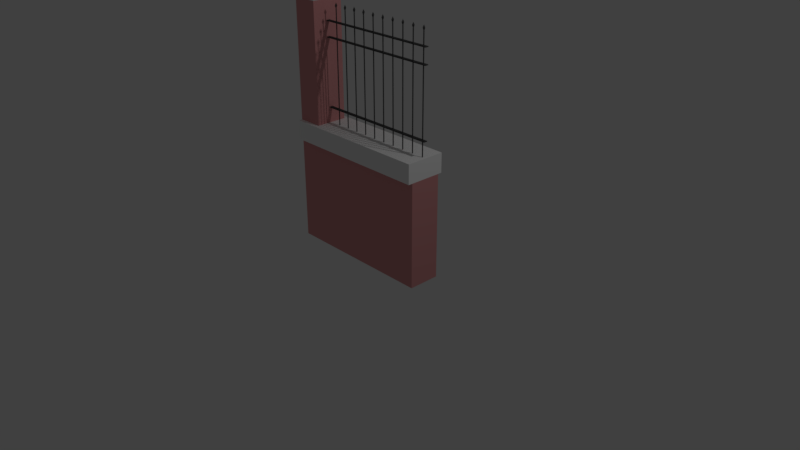 # Source: muro.blend  (saved by Blender 2.79.0; exported with 4.5.12 LTS)
import bpy
from mathutils import Matrix  # noqa: F401  (used for matrix-valued properties, if any)

bpy.ops.wm.read_factory_settings(use_empty=True)
scene = bpy.context.scene
scene.name = 'Scene'

# ---- collections
col_collection_1 = bpy.data.collections.new('Collection 1'); scene.collection.children.link(col_collection_1)

# ---- materials (node trees are filled in below, after node groups)
mat_material_cimento_rosa = bpy.data.materials.new('Material_cimento_rosa')
mat_material_cimento_rosa.alpha_threshold = 0.0
mat_material_cimento_rosa.use_transparent_shadow = False
mat_material_cimento_rosa.diffuse_color = (0.722, 0.3127, 0.3127, 1.0)
mat_material_cimento_rosa.roughness = 0.5
mat_material_cimento_branco = bpy.data.materials.new('Material_cimento_branco')
mat_material_cimento_branco.alpha_threshold = 0.0
mat_material_cimento_branco.use_transparent_shadow = False
mat_material_cimento_branco.diffuse_color = (0.9891, 0.9891, 0.9891, 1.0)
mat_material_cimento_branco.roughness = 0.5
mat_material_ferro = bpy.data.materials.new('Material_ferro')
mat_material_ferro.alpha_threshold = 0.0
mat_material_ferro.use_transparent_shadow = False
mat_material_ferro.diffuse_color = (0.06608, 0.06608, 0.06608, 1.0)
mat_material_ferro.roughness = 0.5

# ---- material node trees

# ---- world
world_world = bpy.data.worlds.new('World'); scene.world = world_world
world_world.color = (0.05088, 0.05088, 0.05088)
world_world.use_sun_shadow = False
world_world.sun_shadow_jitter_overblur = 0.0
world_world.cycles.sampling_method = 'MANUAL'

# ---- cameras
cam_camera = bpy.data.cameras.new('Camera')
cam_camera.clip_end = 100.0
cam_camera.lens = 35.0
cam_camera.sensor_width = 32.0
cam_camera.sensor_height = 18.0
cam_camera.ortho_scale = 7.314
cam_camera.dof.focus_distance = 0.0
cam_camera.dof.aperture_fstop = 128.0

# ---- lights
light_lamp = bpy.data.lights.new('Lamp', 'POINT')
light_lamp.transmission_factor = 0.0
light_lamp.cutoff_distance = 30.0
light_lamp.energy = 100.0
light_lamp.shadow_buffer_clip_start = 1.001
light_lamp.shadow_soft_size = 0.1
light_lamp.shadow_maximum_resolution = 0.006
light_lamp.use_absolute_resolution = True

# ---- meshes
me_muro = bpy.data.meshes.new('Muro')
me_muro.from_pydata([(-1.0, -1.0, 5.484e-06), (-1.0, -1.0, 1.808), (-1.0, 1.0, 5.484e-06), (-1.0, 1.0, 1.808), (1.0, -1.0, 5.484e-06), (1.0, -1.0, 1.808), (1.0, 1.0, 5.484e-06), (1.0, 1.0, 1.808), (-1.0, -1.267, 1.808), (-1.0, 1.247, 1.808), (1.0, 1.247, 1.808), (1.0, -1.267, 1.808), (-1.0, -1.267, 2.141), (-1.0, 1.247, 2.141), (1.0, 1.247, 2.141), (1.0, -1.267, 2.141), (-1.0, -1.017, 2.141), (-1.0, -1.017, 4.17), (-1.0, 0.9801, 2.141), (-1.0, 0.9801, 4.17), (-0.667, -1.017, 2.141), (-0.667, -1.017, 4.17), (-0.667, 0.9801, 2.141), (-0.667, 0.9801, 4.17), (-1.021, -1.143, 4.208), (-1.021, 1.106, 4.208), (-0.6461, 1.106, 4.208), (-0.6461, -1.143, 4.208), (-1.0, -1.017, 4.225), (-1.0, 0.98, 4.225), (-0.667, 0.98, 4.225), (-0.667, -1.017, 4.225), (-1.0, -1.017, 4.278), (-1.0, 0.98, 4.278), (-0.667, 0.98, 4.278), (-0.667, -1.017, 4.278), (-1.018, -1.124, 4.278), (-1.018, 1.087, 4.278), (-0.6492, 1.087, 4.278), (-0.6492, -1.124, 4.278), (-1.034, -1.219, 4.302), (-1.034, 1.182, 4.302), (-0.6334, 1.182, 4.302), (-0.6334, -1.219, 4.302), (-1.034, -1.219, 4.322), (-1.034, 1.182, 4.322), (-0.6334, 1.182, 4.322), (-0.6334, -1.219, 4.322), (-1.034, -1.219, 4.322), (-1.034, 1.182, 4.322), (-0.6334, 1.182, 4.322), (-0.6334, -1.219, 4.322), (-1.055, -1.349, 4.358), (-1.055, 1.311, 4.358), (-0.6118, 1.311, 4.358), (-0.6118, -1.349, 4.358), (-1.055, -1.349, 4.43), (-1.055, 1.311, 4.43), (-0.6118, 1.311, 4.43), (-0.6118, -1.349, 4.43), (-1.055, -1.349, 4.43), (-1.055, 1.311, 4.43), (-0.6118, 1.311, 4.43), (-0.6118, -1.349, 4.43), (-1.076, -1.476, 4.451), (-1.076, 1.439, 4.451), (-0.5905, 1.439, 4.451), (-0.5905, -1.476, 4.451), (-1.103, -1.633, 4.486), (-1.103, 1.596, 4.486), (-0.5643, 1.596, 4.486), (-0.5643, -1.633, 4.486), (-1.103, -1.633, 4.508), (-1.103, 1.596, 4.508), (-0.5643, 1.596, 4.508), (-0.5643, -1.633, 4.508), (-1.103, -1.633, 4.508), (-1.103, 1.596, 4.508), (-0.5643, 1.596, 4.508), (-0.5643, -1.633, 4.508), (-1.022, -1.15, 4.557), (-1.022, 1.112, 4.557), (-0.6449, 1.112, 4.557), (-0.6449, -1.15, 4.557), (-1.022, -1.15, 4.634), (-1.022, 1.112, 4.634), (-0.6452, 1.112, 4.634), (-0.6452, -1.15, 4.634), (-0.6672, -0.1322, 3.826), (-0.6672, -0.1322, 3.84), (-0.6672, 0.09724, 3.826), (-0.6672, 0.09724, 3.84), (0.999, -0.1322, 3.826), (0.999, -0.1322, 3.84), (0.999, 0.09724, 3.826), (0.999, 0.09724, 3.84), (-0.6672, -0.1322, 3.562), (-0.6672, -0.1322, 3.576), (-0.6672, 0.09724, 3.562), (-0.6672, 0.09724, 3.576), (0.999, -0.1322, 3.562), (0.999, -0.1322, 3.576), (0.999, 0.09724, 3.562), (0.999, 0.09724, 3.576), (-0.6672, -0.1322, 2.399), (-0.6672, -0.1322, 2.413), (-0.6672, 0.09724, 2.399), (-0.6672, 0.09724, 2.413), (0.999, -0.1322, 2.399), (0.999, -0.1322, 2.413), (0.999, 0.09724, 2.399), (0.999, 0.09724, 2.413), (-0.5066, 0.01759, 2.141), (-0.5066, 0.01759, 4.052), (-0.5005, 0.000552, 2.141), (-0.5005, 0.000552, 4.052), (-0.5005, -0.03353, 2.141), (-0.5005, -0.03353, 4.052), (-0.5066, -0.05057, 2.141), (-0.5066, -0.05057, 4.052), (-0.5127, -0.03353, 2.141), (-0.5127, -0.03353, 4.052), (-0.5127, 0.000552, 2.141), (-0.5127, 0.000552, 4.052), (-0.5066, -0.04606, 4.052), (-0.5064, -0.1101, 4.095), (-0.5127, -0.01655, 4.052), (-0.5255, -0.0183, 4.095), (-0.5005, -0.01655, 4.052), (-0.4873, -0.0183, 4.095), (-0.5066, 0.01297, 4.052), (-0.5064, 0.07353, 4.095), (-0.5069, -0.01606, 4.14), (0.7887, 0.01759, 2.141), (0.7887, 0.01759, 4.052), (0.7948, 0.000552, 2.141), (0.7948, 0.000552, 4.052), (0.7948, -0.03353, 2.141), (0.7948, -0.03353, 4.052), (0.7887, -0.05057, 2.141), (0.7887, -0.05057, 4.052), (0.7825, -0.03353, 2.141), (0.7825, -0.03353, 4.052), (0.7825, 0.000552, 2.141), (0.7825, 0.000552, 4.052), (0.7887, -0.04606, 4.052), (0.7889, -0.1101, 4.095), (0.7825, -0.01655, 4.052), (0.7698, -0.0183, 4.095), (0.7948, -0.01655, 4.052), (0.808, -0.0183, 4.095), (0.7887, 0.01297, 4.052), (0.7889, 0.07353, 4.095), (0.7884, -0.01606, 4.14), (0.9506, 0.01759, 2.141), (0.9506, 0.01759, 4.052), (0.9567, 0.000552, 2.141), (0.9567, 0.000552, 4.052), (0.9567, -0.03353, 2.141), (0.9567, -0.03353, 4.052), (0.9506, -0.05057, 2.141), (0.9506, -0.05057, 4.052), (0.9445, -0.03353, 2.141), (0.9445, -0.03353, 4.052), (0.9445, 0.000552, 2.141), (0.9445, 0.000552, 4.052), (0.9506, -0.04606, 4.052), (0.9508, -0.1101, 4.095), (0.9444, -0.01655, 4.052), (0.9317, -0.0183, 4.095), (0.9567, -0.01655, 4.052), (0.9699, -0.0183, 4.095), (0.9506, 0.01297, 4.052), (0.9508, 0.07353, 4.095), (0.9503, -0.01606, 4.14), (0.141, 0.01759, 2.141), (0.141, 0.01759, 4.052), (0.1472, 0.000552, 2.141), (0.1472, 0.000552, 4.052), (0.1472, -0.03353, 2.141), (0.1472, -0.03353, 4.052), (0.141, -0.05057, 2.141), (0.141, -0.05057, 4.052), (0.1349, -0.03353, 2.141), (0.1349, -0.03353, 4.052), (0.1349, 0.000552, 2.141), (0.1349, 0.000552, 4.052), (0.141, -0.04606, 4.052), (0.1412, -0.1101, 4.095), (0.1349, -0.01655, 4.052), (0.1222, -0.0183, 4.095), (0.1472, -0.01655, 4.052), (0.1603, -0.0183, 4.095), (0.141, 0.01297, 4.052), (0.1412, 0.07353, 4.095), (0.1408, -0.01602, 4.14), (0.303, 0.01759, 2.141), (0.303, 0.01759, 4.052), (0.3091, 0.000552, 2.141), (0.3091, 0.000552, 4.052), (0.3091, -0.03353, 2.141), (0.3091, -0.03353, 4.052), (0.303, -0.05057, 2.141), (0.303, -0.05057, 4.052), (0.2968, -0.03353, 2.141), (0.2968, -0.03353, 4.052), (0.2968, 0.000552, 2.141), (0.2968, 0.000552, 4.052), (0.3029, -0.04606, 4.052), (0.3032, -0.1101, 4.095), (0.2968, -0.01655, 4.052), (0.2841, -0.0183, 4.095), (0.3091, -0.01655, 4.052), (0.3222, -0.0183, 4.095), (0.3029, 0.01297, 4.052), (0.3032, 0.07353, 4.095), (0.3027, -0.01606, 4.14), (0.6268, 0.01759, 2.146), (0.6268, 0.01759, 4.056), (0.6329, 0.000552, 2.146), (0.6329, 0.000552, 4.056), (0.6329, -0.03353, 2.146), (0.6329, -0.03353, 4.056), (0.6268, -0.05057, 2.146), (0.6268, -0.05057, 4.056), (0.6206, -0.03353, 2.146), (0.6206, -0.03353, 4.056), (0.6206, 0.000552, 2.146), (0.6206, 0.000552, 4.056), (0.6268, -0.04606, 4.056), (0.627, -0.1101, 4.099), (0.6206, -0.01655, 4.056), (0.6079, -0.0183, 4.099), (0.6329, -0.01655, 4.056), (0.6461, -0.0183, 4.099), (0.6268, 0.01297, 4.056), (0.627, 0.07353, 4.099), (0.6265, -0.01606, 4.144), (0.4649, 0.01759, 2.146), (0.4649, 0.01759, 4.056), (0.471, 0.000552, 2.146), (0.471, 0.000552, 4.056), (0.471, -0.03353, 2.146), (0.471, -0.03353, 4.056), (0.4649, -0.05057, 2.146), (0.4649, -0.05057, 4.056), (0.4587, -0.03353, 2.146), (0.4587, -0.03353, 4.056), (0.4587, 0.000552, 2.146), (0.4587, 0.000552, 4.056), (0.4649, -0.04606, 4.056), (0.4651, -0.1101, 4.099), (0.4587, -0.01655, 4.056), (0.446, -0.0183, 4.099), (0.471, -0.01655, 4.056), (0.4842, -0.0183, 4.099), (0.4649, 0.01297, 4.056), (0.4651, 0.07353, 4.099), (0.4646, -0.01606, 4.144), (-0.1828, 0.01759, 2.146), (-0.1828, 0.01759, 4.056), (-0.1766, 0.000552, 2.146), (-0.1766, 0.000552, 4.056), (-0.1766, -0.03353, 2.146), (-0.1766, -0.03353, 4.056), (-0.1828, -0.05057, 2.146), (-0.1828, -0.05057, 4.056), (-0.1889, -0.03353, 2.146), (-0.1889, -0.03353, 4.056), (-0.1889, 0.000552, 2.146), (-0.1889, 0.000552, 4.056), (-0.1828, -0.04606, 4.056), (-0.1826, -0.1101, 4.099), (-0.1889, -0.01655, 4.056), (-0.2017, -0.0183, 4.099), (-0.1766, -0.01655, 4.056), (-0.1635, -0.0183, 4.099), (-0.1828, 0.01297, 4.056), (-0.1826, 0.07353, 4.099), (-0.183, -0.01606, 4.144), (-0.02086, 0.0125, 2.146), (-0.02086, 0.01759, 4.056), (-0.01473, -0.002748, 2.146), (-0.01473, 0.000552, 4.056), (-0.01473, -0.03325, 2.146), (-0.01473, -0.03353, 4.056), (-0.02086, -0.0485, 2.146), (-0.02086, -0.05057, 4.056), (-0.027, -0.03325, 2.146), (-0.027, -0.03353, 4.056), (-0.027, -0.002748, 2.146), (-0.027, 0.000552, 4.056), (-0.02087, -0.04606, 4.056), (-0.02067, -0.1101, 4.099), (-0.02701, -0.01655, 4.056), (-0.03976, -0.0183, 4.099), (-0.01474, -0.01655, 4.056), (-0.001573, -0.0183, 4.099), (-0.02087, 0.01297, 4.056), (-0.02067, 0.07353, 4.099), (-0.02113, -0.01606, 4.144), (-0.3447, 0.01759, 2.141), (-0.3447, 0.01759, 4.052), (-0.3385, 0.000552, 2.141), (-0.3385, 0.000552, 4.052), (-0.3385, -0.03353, 2.141), (-0.3385, -0.03353, 4.052), (-0.3447, -0.05057, 2.141), (-0.3447, -0.05057, 4.052), (-0.3508, -0.03353, 2.141), (-0.3508, -0.03353, 4.052), (-0.3508, 0.000552, 2.141), (-0.3508, 0.000552, 4.052), (-0.3447, -0.04606, 4.052), (-0.3445, -0.1101, 4.095), (-0.3508, -0.01655, 4.052), (-0.3636, -0.0183, 4.095), (-0.3386, -0.01655, 4.052), (-0.3254, -0.0183, 4.095), (-0.3447, 0.01297, 4.052), (-0.3445, 0.07353, 4.095), (-0.3449, -0.01606, 4.14), (-1.0, -1.267, 1.808), (-1.0, 1.247, 1.808), (1.0, 1.247, 1.808), (1.0, -1.267, 1.808), (-1.0, -1.267, 2.141), (-1.0, 1.247, 2.141), (1.0, 1.247, 2.141), (1.0, -1.267, 2.141)], [], [(1, 2, 0), (3, 6, 2), (7, 4, 6), (5, 0, 4), (6, 0, 2), (5, 10, 11), (1, 9, 3), (17, 18, 16), (19, 22, 18), (23, 20, 22), (21, 16, 20), (30, 35, 31), (34, 39, 35), (28, 33, 29), (31, 32, 28), (29, 34, 30), (32, 37, 33), (35, 36, 32), (33, 38, 34), (44, 49, 45), (47, 48, 44), (45, 50, 46), (46, 51, 47), (59, 60, 56), (57, 62, 58), (58, 63, 59), (56, 61, 57), (74, 79, 75), (72, 77, 73), (75, 76, 72), (73, 78, 74), (80, 87, 84), (86, 84, 87), (81, 86, 82), (82, 87, 83), (80, 85, 81), (89, 90, 88), (97, 98, 96), (105, 106, 104), (120, 122, 114), (141, 143, 135), (162, 164, 156), (183, 185, 177), (204, 206, 198), (225, 227, 219), (246, 248, 240), (267, 269, 261), (288, 290, 282), (309, 311, 303), (1, 3, 2), (3, 7, 6), (7, 5, 4), (5, 1, 0), (6, 4, 0), (5, 7, 10), (1, 8, 9), (17, 19, 18), (19, 23, 22), (23, 21, 20), (21, 17, 16), (30, 34, 35), (34, 38, 39), (28, 32, 33), (31, 35, 32), (29, 33, 34), (32, 36, 37), (35, 39, 36), (33, 37, 38), (44, 48, 49), (47, 51, 48), (45, 49, 50), (46, 50, 51), (59, 63, 60), (57, 61, 62), (58, 62, 63), (56, 60, 61), (74, 78, 79), (72, 76, 77), (75, 79, 76), (73, 77, 78), (80, 83, 87), (86, 85, 84), (81, 85, 86), (82, 86, 87), (80, 84, 85), (89, 91, 90), (97, 99, 98), (105, 107, 106), (122, 112, 114), (114, 116, 120), (116, 118, 120), (143, 133, 135), (135, 137, 141), (137, 139, 141), (164, 154, 156), (156, 158, 162), (158, 160, 162), (185, 175, 177), (177, 179, 183), (179, 181, 183), (206, 196, 198), (198, 200, 204), (200, 202, 204), (227, 217, 219), (219, 221, 225), (221, 223, 225), (248, 238, 240), (240, 242, 246), (242, 244, 246), (269, 259, 261), (261, 263, 267), (263, 265, 267), (290, 280, 282), (282, 284, 288), (284, 286, 288), (311, 301, 303), (303, 305, 309), (305, 307, 309), (8, 13, 9), (1, 11, 8), (3, 10, 7), (13, 15, 14), (10, 15, 11), (23, 27, 21), (24, 31, 28), (17, 25, 19), (21, 24, 17), (19, 26, 23), (26, 29, 30), (26, 31, 27), (24, 29, 25), (39, 40, 36), (42, 47, 43), (37, 42, 38), (38, 43, 39), (36, 41, 37), (40, 45, 41), (43, 44, 40), (41, 46, 42), (51, 52, 48), (54, 59, 55), (49, 54, 50), (50, 55, 51), (48, 53, 49), (52, 57, 53), (55, 56, 52), (53, 58, 54), (61, 66, 62), (66, 71, 67), (62, 67, 63), (60, 65, 61), (63, 64, 60), (71, 72, 68), (64, 69, 65), (67, 68, 64), (65, 70, 66), (69, 74, 70), (70, 75, 71), (68, 73, 69), (78, 83, 79), (76, 81, 77), (76, 83, 80), (78, 81, 82), (325, 326, 322), (323, 328, 324), (8, 12, 13), (1, 5, 11), (3, 9, 10), (13, 12, 15), (10, 14, 15), (23, 26, 27), (24, 27, 31), (17, 24, 25), (21, 27, 24), (19, 25, 26), (26, 25, 29), (26, 30, 31), (24, 28, 29), (39, 43, 40), (42, 46, 47), (37, 41, 42), (38, 42, 43), (36, 40, 41), (40, 44, 45), (43, 47, 44), (41, 45, 46), (51, 55, 52), (54, 58, 59), (49, 53, 54), (50, 54, 55), (48, 52, 53), (52, 56, 57), (55, 59, 56), (53, 57, 58), (61, 65, 66), (66, 70, 71), (62, 66, 67), (60, 64, 65), (63, 67, 64), (71, 75, 72), (64, 68, 69), (67, 71, 68), (65, 69, 70), (69, 73, 74), (70, 74, 75), (68, 72, 73), (78, 82, 83), (76, 80, 81), (76, 79, 83), (78, 77, 81), (325, 329, 326), (323, 327, 328), (91, 94, 90), (95, 92, 94), (93, 88, 92), (94, 88, 90), (95, 89, 93), (99, 102, 98), (103, 100, 102), (101, 96, 100), (102, 96, 98), (103, 97, 101), (107, 110, 106), (111, 108, 110), (109, 104, 108), (110, 104, 106), (111, 105, 109), (113, 114, 112), (115, 116, 114), (117, 118, 116), (119, 120, 118), (121, 122, 120), (123, 112, 122), (124, 127, 126), (127, 130, 126), (130, 129, 128), (129, 124, 128), (129, 131, 132), (131, 127, 132), (129, 132, 125), (127, 125, 132), (117, 124, 119), (124, 121, 119), (123, 130, 113), (130, 115, 113), (134, 135, 133), (136, 137, 135), (138, 139, 137), (140, 141, 139), (142, 143, 141), (144, 133, 143), (145, 148, 147), (148, 151, 147), (151, 150, 149), (150, 145, 149), (138, 145, 140), (145, 142, 140), (144, 151, 134), (151, 136, 134), (155, 156, 154), (157, 158, 156), (159, 160, 158), (161, 162, 160), (163, 164, 162), (165, 154, 164), (166, 169, 168), (169, 172, 168), (172, 171, 170), (171, 166, 170), (173, 169, 174), (159, 166, 161), (166, 163, 161), (165, 172, 155), (172, 157, 155), (176, 177, 175), (178, 179, 177), (180, 181, 179), (182, 183, 181), (184, 185, 183), (186, 175, 185), (187, 190, 189), (190, 193, 189), (193, 192, 191), (192, 187, 191), (180, 187, 182), (187, 184, 182), (186, 193, 176), (193, 178, 176), (197, 198, 196), (199, 200, 198), (201, 202, 200), (203, 204, 202), (205, 206, 204), (207, 196, 206), (208, 211, 210), (211, 214, 210), (214, 213, 212), (213, 208, 212), (201, 208, 203), (208, 205, 203), (207, 214, 197), (214, 199, 197), (218, 219, 217), (220, 221, 219), (222, 223, 221), (224, 225, 223), (226, 227, 225), (228, 217, 227), (229, 232, 231), (232, 235, 231), (235, 234, 233), (234, 229, 233), (222, 229, 224), (229, 226, 224), (228, 235, 218), (235, 220, 218), (239, 240, 238), (241, 242, 240), (243, 244, 242), (245, 246, 244), (247, 248, 246), (249, 238, 248), (250, 253, 252), (253, 256, 252), (256, 255, 254), (255, 250, 254), (243, 250, 245), (250, 247, 245), (249, 256, 239), (256, 241, 239), (260, 261, 259), (262, 263, 261), (264, 265, 263), (266, 267, 265), (268, 269, 267), (270, 259, 269), (271, 274, 273), (274, 277, 273), (277, 276, 275), (276, 271, 275), (264, 271, 266), (271, 268, 266), (270, 277, 260), (277, 262, 260), (280, 283, 282), (282, 285, 284), (285, 286, 284), (286, 289, 288), (289, 290, 288), (291, 280, 290), (292, 295, 294), (295, 298, 294), (298, 297, 296), (297, 292, 296), (285, 292, 287), (292, 289, 287), (291, 298, 281), (298, 283, 281), (302, 303, 301), (304, 305, 303), (306, 307, 305), (308, 309, 307), (310, 311, 309), (312, 301, 311), (313, 316, 315), (316, 319, 315), (319, 318, 317), (318, 313, 317), (316, 314, 321), (318, 320, 321), (318, 321, 314), (320, 316, 321), (306, 313, 308), (313, 310, 308), (312, 319, 302), (319, 304, 302), (171, 173, 174), (167, 171, 174), (169, 167, 174), (148, 146, 153), (152, 148, 153), (150, 152, 153), (146, 150, 153), (230, 234, 237), (234, 236, 237), (236, 232, 237), (232, 230, 237), (257, 253, 258), (255, 257, 258), (251, 255, 258), (253, 251, 258), (215, 211, 216), (213, 215, 216), (209, 213, 216), (211, 209, 216), (194, 190, 195), (192, 194, 195), (188, 192, 195), (190, 188, 195), (295, 293, 300), (299, 295, 300), (297, 299, 300), (293, 297, 300), (278, 274, 279), (276, 278, 279), (274, 272, 279), (272, 276, 279), (91, 95, 94), (95, 93, 92), (93, 89, 88), (94, 92, 88), (95, 91, 89), (99, 103, 102), (103, 101, 100), (101, 97, 96), (102, 100, 96), (103, 99, 97), (107, 111, 110), (111, 109, 108), (109, 105, 104), (110, 108, 104), (111, 107, 105), (113, 115, 114), (115, 117, 116), (117, 119, 118), (119, 121, 120), (121, 123, 122), (123, 113, 112), (124, 125, 127), (127, 131, 130), (130, 131, 129), (129, 125, 124), (117, 128, 124), (124, 126, 121), (123, 126, 130), (130, 128, 115), (134, 136, 135), (136, 138, 137), (138, 140, 139), (140, 142, 141), (142, 144, 143), (144, 134, 133), (145, 146, 148), (148, 152, 151), (151, 152, 150), (150, 146, 145), (138, 149, 145), (145, 147, 142), (144, 147, 151), (151, 149, 136), (155, 157, 156), (157, 159, 158), (159, 161, 160), (161, 163, 162), (163, 165, 164), (165, 155, 154), (166, 167, 169), (169, 173, 172), (172, 173, 171), (171, 167, 166), (159, 170, 166), (166, 168, 163), (165, 168, 172), (172, 170, 157), (176, 178, 177), (178, 180, 179), (180, 182, 181), (182, 184, 183), (184, 186, 185), (186, 176, 175), (187, 188, 190), (190, 194, 193), (193, 194, 192), (192, 188, 187), (180, 191, 187), (187, 189, 184), (186, 189, 193), (193, 191, 178), (197, 199, 198), (199, 201, 200), (201, 203, 202), (203, 205, 204), (205, 207, 206), (207, 197, 196), (208, 209, 211), (211, 215, 214), (214, 215, 213), (213, 209, 208), (201, 212, 208), (208, 210, 205), (207, 210, 214), (214, 212, 199), (218, 220, 219), (220, 222, 221), (222, 224, 223), (224, 226, 225), (226, 228, 227), (228, 218, 217), (229, 230, 232), (232, 236, 235), (235, 236, 234), (234, 230, 229), (222, 233, 229), (229, 231, 226), (228, 231, 235), (235, 233, 220), (239, 241, 240), (241, 243, 242), (243, 245, 244), (245, 247, 246), (247, 249, 248), (249, 239, 238), (250, 251, 253), (253, 257, 256), (256, 257, 255), (255, 251, 250), (243, 254, 250), (250, 252, 247), (249, 252, 256), (256, 254, 241), (260, 262, 261), (262, 264, 263), (264, 266, 265), (266, 268, 267), (268, 270, 269), (270, 260, 259), (271, 272, 274), (274, 278, 277), (277, 278, 276), (276, 272, 271), (264, 275, 271), (271, 273, 268), (270, 273, 277), (277, 275, 262), (280, 281, 283), (282, 283, 285), (285, 287, 286), (286, 287, 289), (289, 291, 290), (291, 281, 280), (292, 293, 295), (295, 299, 298), (298, 299, 297), (297, 293, 292), (285, 296, 292), (292, 294, 289), (291, 294, 298), (298, 296, 283), (302, 304, 303), (304, 306, 305), (306, 308, 307), (308, 310, 309), (310, 312, 311), (312, 302, 301), (313, 314, 316), (316, 320, 319), (319, 320, 318), (318, 314, 313), (306, 317, 313), (313, 315, 310), (312, 315, 319), (319, 317, 304)])
me_muro.polygons.foreach_set('material_index', [0, 0, 0, 0, 0, 0, 0, 0, 0, 0, 0, 0, 0, 0, 0, 0, 0, 0, 0, 0, 0, 0, 0, 0, 0, 0, 0, 0, 0, 0, 0, 0, 0, 0, 0, 0, 0, 0, 0, 0, 0, 0, 0, 0, 0, 0, 0, 0, 0, 0, 0, 0, 0, 0, 0, 0, 0, 0, 0, 0, 0, 0, 0, 0, 0, 0, 0, 0, 0, 0, 0, 0, 0, 0, 0, 0, 0, 0, 0, 0, 0, 0, 0, 0, 0, 0, 0, 0, 0, 0, 0, 0, 0, 0, 0, 0, 0, 0, 0, 0, 0, 0, 0, 0, 0, 0, 0, 0, 0, 0, 0, 0, 0, 0, 0, 0, 0, 0, 1, 1, 1, 1, 1, 1, 1, 1, 1, 1, 1, 1, 1, 1, 1, 1, 1, 1, 1, 1, 1, 1, 1, 1, 1, 1, 1, 1, 1, 1, 1, 1, 1, 1, 1, 1, 1, 1, 1, 1, 1, 1, 1, 1, 1, 1, 1, 1, 1, 1, 1, 1, 1, 1, 1, 1, 1, 1, 1, 1, 1, 1, 1, 1, 1, 1, 1, 1, 1, 1, 1, 1, 1, 1, 1, 1, 1, 1, 1, 1, 1, 1, 1, 1, 1, 1, 1, 1, 1, 1, 1, 1, 1, 1, 2, 2, 2, 2, 2, 2, 2, 2, 2, 2, 2, 2, 2, 2, 2, 2, 2, 2, 2, 2, 2, 2, 2, 2, 2, 2, 2, 2, 2, 2, 2, 2, 2, 2, 2, 2, 2, 2, 2, 2, 2, 2, 2, 2, 2, 2, 2, 2, 2, 2, 2, 2, 2, 2, 2, 2, 2, 2, 2, 2, 2, 2, 2, 2, 2, 2, 2, 2, 2, 2, 2, 2, 2, 2, 2, 2, 2, 2, 2, 2, 2, 2, 2, 2, 2, 2, 2, 2, 2, 2, 2, 2, 2, 2, 2, 2, 2, 2, 2, 2, 2, 2, 2, 2, 2, 2, 2, 2, 2, 2, 2, 2, 2, 2, 2, 2, 2, 2, 2, 2, 2, 2, 2, 2, 2, 2, 2, 2, 2, 2, 2, 2, 2, 2, 2, 2, 2, 2, 2, 2, 2, 2, 2, 2, 2, 2, 2, 2, 2, 2, 2, 2, 2, 2, 2, 2, 2, 2, 2, 2, 2, 2, 2, 2, 2, 2, 2, 2, 2, 2, 2, 2, 2, 2, 2, 2, 2, 2, 2, 2, 2, 2, 2, 2, 2, 2, 2, 2, 2, 2, 2, 2, 2, 2, 2, 2, 2, 2, 2, 2, 2, 2, 2, 2, 2, 2, 2, 2, 2, 2, 2, 2, 2, 2, 2, 2, 2, 2, 2, 2, 2, 2, 2, 2, 2, 2, 2, 2, 2, 2, 2, 2, 2, 2, 2, 2, 2, 2, 2, 2, 2, 2, 2, 2, 2, 2, 2, 2, 2, 2, 2, 2, 2, 2, 2, 2, 2, 2, 2, 2, 2, 2, 2, 2, 2, 2, 2, 2, 2, 2, 2, 2, 2, 2, 2, 2, 2, 2, 2, 2, 2, 2, 2, 2, 2, 2, 2, 2, 2, 2, 2, 2, 2, 2, 2, 2, 2, 2, 2, 2, 2, 2, 2, 2, 2, 2, 2, 2, 2, 2, 2, 2, 2, 2, 2, 2, 2, 2, 2, 2, 2, 2, 2, 2, 2, 2, 2, 2, 2, 2, 2, 2, 2, 2, 2, 2, 2, 2, 2, 2, 2, 2, 2, 2, 2, 2, 2, 2, 2, 2])
_uv = me_muro.uv_layers.new(name='Muro-mesh-map')
_uv.uv.foreach_set('vector', [0.4881, 0.4593, 0.3578, 0.5814, 0.3619, 0.4552, 0.253, 0.5855, 0.343, 0.588, 0.3578, 0.5814, 0.3412, 0.5747, 0.3376, 0.5482, 0.343, 0.588, 0.3007, 0.5484, 0.3619, 0.4552, 0.3376, 0.5482, 0.343, 0.588, 0.3619, 0.4552, 0.3578, 0.5814, 0.3007, 0.5484, 0.4043, 0.7987, 0.2928, 0.374, 0.1671, 0.3337, 0.2567, 0.7294, 0.253, 0.5855, 0.5506, 0.2285, 0.7679, 0.4495, 0.5505, 0.4495, 0.8262, 0.4412, 0.7899, 0.2198, 0.8262, 0.2198, 0.7344, 0.672, 0.5166, 0.4506, 0.7344, 0.4506, 0.5442, 0.2642, 0.7681, 0.2673, 0.7617, 0.3029, 0.9688, 0.7814, 0.751, 0.7872, 0.751, 0.7814, 0.9453, 0.4423, 0.7899, 0.4452, 0.7978, 0.4424, 0.751, 0.7941, 0.9688, 0.7883, 0.9688, 0.7941, 0.8471, 0.7176, 0.8108, 0.7234, 0.8108, 0.7176, 0.8108, 0.7331, 0.8471, 0.7273, 0.8471, 0.7331, 0.5694, 0.695, 0.7387, 0.757, 0.729, 0.7566, 0.8491, 0.6881, 0.8108, 0.6998, 0.8128, 0.6881, 0.7284, 0.7574, 0.7343, 0.7914, 0.7245, 0.7885, 0.5396, 0.8927, 0.8054, 0.8927, 0.8054, 0.8926, 0.5396, 0.9369, 0.5396, 0.8928, 0.5396, 0.8928, 0.8054, 0.8926, 0.8055, 0.9367, 0.8054, 0.9368, 0.8357, 0.9901, 0.48, 0.9964, 0.48, 0.9901, 0.5564, 0.862, 0.5631, 0.8092, 0.5635, 0.8145, 0.7707, 0.8101, 0.7764, 0.8665, 0.7748, 0.8643, 0.8741, 0.9822, 0.48, 0.989, 0.48, 0.9822, 0.5632, 0.8093, 0.7716, 0.809, 0.7694, 0.8116, 0.4789, 0.9707, 0.0005571, 0.979, 0.0005571, 0.9707, 0.308, 0.9696, 0.7864, 0.9612, 0.7864, 0.9696, 0.8906, 0.7342, 0.8108, 0.7356, 0.8108, 0.7342, 0.8108, 0.7259, 0.8906, 0.7245, 0.8906, 0.7259, 0.7356, 0.5001, 0.7439, 0.4589, 0.7439, 0.5001, 0.9906, 0.459, 0.7439, 0.5001, 0.7439, 0.4589, 0.9989, 0.5001, 0.9906, 0.459, 0.9989, 0.4589, 0.9906, 0.4506, 0.7439, 0.4589, 0.7439, 0.4506, 0.7439, 0.5084, 0.9906, 0.5001, 0.9906, 0.5084, 0.8286, 0.7772, 0.8536, 0.7788, 0.8286, 0.7788, 0.8286, 0.7487, 0.8536, 0.7502, 0.8286, 0.7502, 0.8151, 0.8456, 0.8401, 0.8471, 0.8151, 0.8471, 0.8544, 0.8629, 0.8581, 0.8629, 0.8581, 0.8642, 0.852, 0.2174, 0.8558, 0.2174, 0.8558, 0.2187, 0.8363, 0.8303, 0.84, 0.8303, 0.84, 0.8316, 0.8566, 0.7772, 0.8603, 0.7772, 0.8603, 0.7786, 0.8212, 0.779, 0.8249, 0.779, 0.8249, 0.7803, 0.8363, 0.8278, 0.84, 0.8278, 0.84, 0.8291, 0.8574, 0.7367, 0.8612, 0.7367, 0.8612, 0.738, 0.8418, 0.746, 0.8455, 0.746, 0.8455, 0.7473, 0.8127, 0.779, 0.8164, 0.779, 0.8164, 0.7803, 0.8547, 0.6845, 0.8584, 0.6845, 0.8584, 0.6858, 0.4881, 0.4593, 0.484, 0.5855, 0.3578, 0.5814, 0.253, 0.5855, 0.3408, 0.6873, 0.343, 0.588, 0.3412, 0.5747, 0.3394, 0.5614, 0.3376, 0.5482, 0.3007, 0.5484, 0.1671, 0.3337, 0.3619, 0.4552, 0.343, 0.588, 0.3376, 0.5482, 0.3619, 0.4552, 0.3007, 0.5484, 0.3408, 0.6873, 0.4043, 0.7987, 0.1671, 0.3337, 0.0005571, 0.0005571, 0.2567, 0.7294, 0.5506, 0.2285, 0.768, 0.2286, 0.7679, 0.4495, 0.8262, 0.4412, 0.7899, 0.4412, 0.7899, 0.2198, 0.7344, 0.672, 0.5166, 0.672, 0.5166, 0.4506, 0.5442, 0.2642, 0.5506, 0.2285, 0.7681, 0.2673, 0.9688, 0.7814, 0.9688, 0.7872, 0.751, 0.7872, 0.9453, 0.4423, 0.9625, 0.4452, 0.7899, 0.4452, 0.751, 0.7941, 0.751, 0.7883, 0.9688, 0.7883, 0.8471, 0.7176, 0.8471, 0.7234, 0.8108, 0.7234, 0.8108, 0.7331, 0.8108, 0.7273, 0.8471, 0.7273, 0.5694, 0.695, 0.552, 0.6847, 0.7387, 0.757, 0.8491, 0.6881, 0.851, 0.6998, 0.8108, 0.6998, 0.7284, 0.7574, 0.7387, 0.757, 0.7343, 0.7914, 0.5396, 0.8927, 0.5396, 0.8928, 0.8054, 0.8927, 0.5396, 0.9369, 0.5396, 0.9369, 0.5396, 0.8928, 0.8054, 0.8926, 0.8054, 0.8927, 0.8055, 0.9367, 0.8357, 0.9901, 0.8357, 0.9964, 0.48, 0.9964, 0.5564, 0.862, 0.5549, 0.8666, 0.5631, 0.8092, 0.7707, 0.8101, 0.7716, 0.809, 0.7764, 0.8665, 0.8741, 0.9822, 0.8741, 0.989, 0.48, 0.989, 0.5632, 0.8093, 0.5631, 0.8092, 0.7716, 0.809, 0.4789, 0.9707, 0.4789, 0.979, 0.0005571, 0.979, 0.308, 0.9696, 0.308, 0.9612, 0.7864, 0.9612, 0.8906, 0.7342, 0.8906, 0.7356, 0.8108, 0.7356, 0.8108, 0.7259, 0.8108, 0.7245, 0.8906, 0.7245, 0.7356, 0.5001, 0.7356, 0.4589, 0.7439, 0.4589, 0.9906, 0.459, 0.9906, 0.5001, 0.7439, 0.5001, 0.9989, 0.5001, 0.9906, 0.5001, 0.9906, 0.459, 0.9906, 0.4506, 0.9906, 0.459, 0.7439, 0.4589, 0.7439, 0.5084, 0.7439, 0.5001, 0.9906, 0.5001, 0.8286, 0.7772, 0.8536, 0.7772, 0.8536, 0.7788, 0.8286, 0.7487, 0.8536, 0.7487, 0.8536, 0.7502, 0.8151, 0.8456, 0.8401, 0.8456, 0.8401, 0.8471, 0.8581, 0.8629, 0.86, 0.8636, 0.8581, 0.8642, 0.8581, 0.8642, 0.8544, 0.8642, 0.8544, 0.8629, 0.8544, 0.8642, 0.8525, 0.8636, 0.8544, 0.8629, 0.8558, 0.2174, 0.8576, 0.218, 0.8558, 0.2187, 0.8558, 0.2187, 0.852, 0.2187, 0.852, 0.2174, 0.852, 0.2187, 0.8502, 0.218, 0.852, 0.2174, 0.84, 0.8303, 0.8418, 0.8309, 0.84, 0.8316, 0.84, 0.8316, 0.8363, 0.8316, 0.8363, 0.8303, 0.8363, 0.8316, 0.8344, 0.8309, 0.8363, 0.8303, 0.8603, 0.7772, 0.8622, 0.7779, 0.8603, 0.7786, 0.8603, 0.7786, 0.8566, 0.7786, 0.8566, 0.7772, 0.8566, 0.7786, 0.8547, 0.7779, 0.8566, 0.7772, 0.8249, 0.779, 0.8268, 0.7796, 0.8249, 0.7803, 0.8249, 0.7803, 0.8212, 0.7803, 0.8212, 0.779, 0.8212, 0.7803, 0.8194, 0.7796, 0.8212, 0.779, 0.84, 0.8278, 0.8418, 0.8284, 0.84, 0.8291, 0.84, 0.8291, 0.8363, 0.8291, 0.8363, 0.8278, 0.8363, 0.8291, 0.8344, 0.8284, 0.8363, 0.8278, 0.8612, 0.7367, 0.863, 0.7373, 0.8612, 0.738, 0.8612, 0.738, 0.8574, 0.738, 0.8574, 0.7367, 0.8574, 0.738, 0.8556, 0.7373, 0.8574, 0.7367, 0.8455, 0.746, 0.8474, 0.7467, 0.8455, 0.7473, 0.8455, 0.7473, 0.8418, 0.7473, 0.8418, 0.746, 0.8418, 0.7473, 0.8399, 0.7467, 0.8418, 0.746, 0.8164, 0.779, 0.8182, 0.7796, 0.8164, 0.7803, 0.8164, 0.7803, 0.8127, 0.7803, 0.8127, 0.779, 0.8127, 0.7803, 0.8108, 0.7796, 0.8127, 0.779, 0.8584, 0.6845, 0.8602, 0.6851, 0.8584, 0.6858, 0.8584, 0.6858, 0.8547, 0.6858, 0.8547, 0.6845, 0.8547, 0.6858, 0.8528, 0.6851, 0.8547, 0.6845, 0.5166, 0.9568, 0.8229, 0.9415, 0.8229, 0.9568, 0.1671, 0.3337, 0.2928, 0.374, 0.0005571, 0.0005571, 0.253, 0.5855, 0.4043, 0.7987, 0.3408, 0.6873, 0.8229, 0.2187, 0.5166, 0.0005572, 0.8229, 0.0005571, 0.3069, 0.9542, 0.0005571, 0.9696, 0.0005571, 0.9542, 0.7483, 0.3392, 0.5298, 0.2639, 0.5442, 0.2642, 0.5369, 0.2238, 0.5166, 0.2593, 0.5229, 0.2236, 0.5506, 0.2285, 0.7817, 0.2239, 0.768, 0.2286, 0.5442, 0.2642, 0.5369, 0.2238, 0.5506, 0.2285, 0.768, 0.2286, 0.7888, 0.2641, 0.7743, 0.2643, 0.8517, 0.6869, 0.8131, 0.6731, 0.8494, 0.6731, 0.9473, 0.6685, 0.7517, 0.672, 0.7356, 0.6685, 0.5369, 0.2238, 0.763, 0.2198, 0.7817, 0.2239, 0.5288, 0.7272, 0.5417, 0.6767, 0.552, 0.6847, 0.4902, 0.9542, 0.3081, 0.9574, 0.308, 0.9543, 0.7387, 0.757, 0.7432, 0.7941, 0.7343, 0.7914, 0.7343, 0.7914, 0.5848, 0.7943, 0.5909, 0.7917, 0.552, 0.6847, 0.748, 0.7567, 0.7387, 0.757, 0.5417, 0.6767, 0.7493, 0.7531, 0.748, 0.7567, 0.8545, 0.7367, 0.8108, 0.7389, 0.8108, 0.7367, 0.748, 0.7567, 0.7451, 0.7943, 0.7432, 0.7941, 0.5396, 0.9369, 0.5249, 0.8893, 0.5396, 0.8928, 0.2907, 0.9916, 0.0005571, 0.9994, 0.0005571, 0.9916, 0.8054, 0.8927, 0.8202, 0.9402, 0.8055, 0.9367, 0.8055, 0.9367, 0.5249, 0.9403, 0.5396, 0.9369, 0.5396, 0.8928, 0.8202, 0.8892, 0.8054, 0.8927, 0.5249, 0.8893, 0.8202, 0.8812, 0.8202, 0.8892, 0.5249, 0.9403, 0.5166, 0.8893, 0.5249, 0.8893, 0.8202, 0.8892, 0.8284, 0.9402, 0.8202, 0.9402, 0.7716, 0.809, 0.7906, 0.8701, 0.7764, 0.8665, 0.7906, 0.8701, 0.5196, 0.875, 0.5397, 0.87, 0.7764, 0.8665, 0.5397, 0.87, 0.5549, 0.8666, 0.5631, 0.8092, 0.7872, 0.8058, 0.7716, 0.809, 0.5549, 0.8666, 0.5471, 0.8053, 0.5631, 0.8092, 0.5196, 0.875, 0.524, 0.8, 0.527, 0.8003, 0.5471, 0.8053, 0.8069, 0.8009, 0.7872, 0.8058, 0.5397, 0.87, 0.527, 0.8003, 0.5471, 0.8053, 0.7872, 0.8058, 0.8109, 0.875, 0.7906, 0.8701, 0.8069, 0.8009, 0.8139, 0.8749, 0.8109, 0.875, 0.8109, 0.875, 0.5196, 0.8801, 0.5196, 0.875, 0.527, 0.8003, 0.8069, 0.796, 0.8069, 0.8009, 0.3528, 0.9802, 0.05331, 0.9905, 0.0005571, 0.9802, 0.48, 0.981, 0.7795, 0.9707, 0.8323, 0.981, 0.751, 0.7273, 0.8009, 0.7803, 0.7598, 0.7803, 0.8097, 0.7262, 0.7598, 0.6731, 0.8009, 0.6731, 0.2928, 0.374, 0.03718, 0.1341, 0.0005571, 0.0005571, 0.2567, 0.7294, 0.5155, 0.9531, 0.4043, 0.7987, 0.5166, 0.9568, 0.5166, 0.9415, 0.8229, 0.9415, 0.1671, 0.3337, 0.3007, 0.5484, 0.2928, 0.374, 0.253, 0.5855, 0.2567, 0.7294, 0.4043, 0.7987, 0.8229, 0.2187, 0.5166, 0.2187, 0.5166, 0.0005572, 0.3069, 0.9542, 0.3069, 0.9696, 0.0005571, 0.9696, 0.7483, 0.3392, 0.7594, 0.3483, 0.5298, 0.2639, 0.5369, 0.2238, 0.5298, 0.2639, 0.5166, 0.2593, 0.5506, 0.2285, 0.5369, 0.2238, 0.7817, 0.2239, 0.5442, 0.2642, 0.5298, 0.2639, 0.5369, 0.2238, 0.768, 0.2286, 0.7817, 0.2239, 0.7888, 0.2641, 0.8517, 0.6869, 0.8108, 0.6869, 0.8131, 0.6731, 0.9473, 0.6685, 0.9357, 0.6719, 0.7517, 0.672, 0.5369, 0.2238, 0.5503, 0.2198, 0.763, 0.2198, 0.5288, 0.7272, 0.5166, 0.7229, 0.5417, 0.6767, 0.4902, 0.9542, 0.4902, 0.9574, 0.3081, 0.9574, 0.7387, 0.757, 0.748, 0.7567, 0.7432, 0.7941, 0.7343, 0.7914, 0.7432, 0.7941, 0.5848, 0.7943, 0.552, 0.6847, 0.5417, 0.6767, 0.748, 0.7567, 0.5417, 0.6767, 0.5431, 0.6731, 0.7493, 0.7531, 0.8545, 0.7367, 0.8545, 0.7389, 0.8108, 0.7389, 0.748, 0.7567, 0.7499, 0.7569, 0.7451, 0.7943, 0.5396, 0.9369, 0.5249, 0.9403, 0.5249, 0.8893, 0.2907, 0.9916, 0.2907, 0.9994, 0.0005571, 0.9994, 0.8054, 0.8927, 0.8202, 0.8892, 0.8202, 0.9402, 0.8055, 0.9367, 0.8202, 0.9402, 0.5249, 0.9403, 0.5396, 0.8928, 0.5249, 0.8893, 0.8202, 0.8892, 0.5249, 0.8893, 0.5249, 0.8813, 0.8202, 0.8812, 0.5249, 0.9403, 0.5166, 0.9403, 0.5166, 0.8893, 0.8202, 0.8892, 0.8284, 0.8892, 0.8284, 0.9402, 0.7716, 0.809, 0.7872, 0.8058, 0.7906, 0.8701, 0.7906, 0.8701, 0.8109, 0.875, 0.5196, 0.875, 0.7764, 0.8665, 0.7906, 0.8701, 0.5397, 0.87, 0.5631, 0.8092, 0.5471, 0.8053, 0.7872, 0.8058, 0.5549, 0.8666, 0.5397, 0.87, 0.5471, 0.8053, 0.5196, 0.875, 0.5166, 0.8747, 0.524, 0.8, 0.5471, 0.8053, 0.527, 0.8003, 0.8069, 0.8009, 0.5397, 0.87, 0.5196, 0.875, 0.527, 0.8003, 0.7872, 0.8058, 0.8069, 0.8009, 0.8109, 0.875, 0.8069, 0.8009, 0.8099, 0.8007, 0.8139, 0.8749, 0.8109, 0.875, 0.811, 0.8801, 0.5196, 0.8801, 0.527, 0.8003, 0.527, 0.7954, 0.8069, 0.796, 0.3528, 0.9802, 0.3001, 0.9905, 0.05331, 0.9905, 0.48, 0.981, 0.5328, 0.9707, 0.7795, 0.9707, 0.751, 0.7273, 0.8097, 0.7273, 0.8009, 0.7803, 0.8097, 0.7262, 0.751, 0.7262, 0.7598, 0.6731, 0.2928, 0.374, 0.3748, 0.3203, 0.03718, 0.1341, 0.2567, 0.7294, 0.1757, 0.7776, 0.5155, 0.9531, 0.8108, 0.7142, 0.9386, 0.7165, 0.8108, 0.7165, 0.8401, 0.8498, 0.8151, 0.8483, 0.8401, 0.8483, 0.9386, 0.7131, 0.8108, 0.7109, 0.9387, 0.7109, 0.9173, 0.6402, 0.7356, 0.6652, 0.7356, 0.6402, 0.9173, 0.5345, 0.7356, 0.5095, 0.9173, 0.5095, 0.8108, 0.7042, 0.9386, 0.7064, 0.8108, 0.7064, 0.8401, 0.8525, 0.8151, 0.8509, 0.8401, 0.8509, 0.9386, 0.7031, 0.8108, 0.7009, 0.9387, 0.7009, 0.9173, 0.6141, 0.7356, 0.6391, 0.7356, 0.6141, 0.9173, 0.5607, 0.7356, 0.5356, 0.9173, 0.5356, 0.7899, 0.4473, 0.9177, 0.4495, 0.7899, 0.4495, 0.8491, 0.2187, 0.824, 0.2171, 0.8491, 0.2171, 0.9386, 0.7098, 0.8108, 0.7076, 0.9387, 0.7076, 0.9173, 0.5879, 0.7356, 0.613, 0.7356, 0.5879, 0.9173, 0.5868, 0.7356, 0.5618, 0.9173, 0.5618, 0.9092, 0.3734, 0.9065, 0.2198, 0.9092, 0.2198, 0.8715, 0.2089, 0.8677, 0.0005571, 0.8715, 0.0005571, 0.8868, 0.1541, 0.8842, 0.0005726, 0.8868, 0.0005571, 0.8753, 0.1541, 0.8726, 0.0005726, 0.8753, 0.0005571, 0.865, 0.4282, 0.8613, 0.2198, 0.865, 0.2198, 0.8945, 0.1541, 0.8919, 0.0005726, 0.8945, 0.0005571, 0.8562, 0.7547, 0.8513, 0.7513, 0.8562, 0.7514, 0.8565, 0.4358, 0.8602, 0.4406, 0.857, 0.4406, 0.8302, 0.8596, 0.8264, 0.8644, 0.8269, 0.8596, 0.8544, 0.8067, 0.851, 0.8019, 0.8543, 0.8019, 0.8544, 0.8067, 0.8366, 0.8644, 0.0, 0.0, 0.8366, 0.8644, 0.8513, 0.7513, 0.0, 0.0, 0.8544, 0.8067, 0.0, 0.0, 0.8442, 0.8067, 0.8513, 0.7513, 0.8442, 0.8067, 0.0, 0.0, 0.8347, 0.7799, 0.8333, 0.7803, 0.8328, 0.7802, 0.8382, 0.7799, 0.8396, 0.7803, 0.8377, 0.78, 0.824, 0.7778, 0.8254, 0.7774, 0.8259, 0.7775, 0.7829, 0.6674, 0.7814, 0.667, 0.7834, 0.6673, 0.906, 0.1541, 0.9034, 0.0005736, 0.906, 0.0005571, 0.8666, 0.2089, 0.8629, 0.0005571, 0.8666, 0.0005571, 0.8862, 0.3734, 0.8836, 0.2198, 0.8862, 0.2198, 0.8785, 0.3734, 0.8759, 0.2198, 0.8785, 0.2198, 0.8699, 0.4282, 0.8661, 0.2198, 0.8699, 0.2198, 0.8939, 0.3734, 0.8913, 0.2198, 0.8939, 0.2198, 0.8562, 0.7672, 0.8513, 0.7638, 0.8562, 0.7639, 0.8551, 0.8387, 0.8588, 0.8436, 0.8555, 0.8436, 0.8188, 0.8536, 0.8151, 0.8585, 0.8155, 0.8536, 0.8514, 0.8504, 0.848, 0.8456, 0.8513, 0.8456, 0.8284, 0.8184, 0.8269, 0.8188, 0.8264, 0.8187, 0.834, 0.7472, 0.8354, 0.7475, 0.8335, 0.7473, 0.7863, 0.6674, 0.7878, 0.667, 0.7883, 0.6671, 0.7388, 0.6674, 0.7374, 0.667, 0.7393, 0.6673, 0.9174, 0.1541, 0.9147, 0.0005735, 0.9174, 0.0005571, 0.8278, 0.2089, 0.8241, 0.0005571, 0.8278, 0.0005584, 0.9244, 0.3734, 0.9217, 0.2198, 0.9244, 0.2198, 0.9288, 0.1541, 0.9261, 0.0005735, 0.9288, 0.0005571, 0.8425, 0.2089, 0.8388, 0.0005571, 0.8425, 0.0005571, 0.9401, 0.6631, 0.9374, 0.5095, 0.9401, 0.5095, 0.8555, 0.8117, 0.8506, 0.8083, 0.8555, 0.8084, 0.8555, 0.7959, 0.8593, 0.8007, 0.856, 0.8007, 0.852, 0.7282, 0.8482, 0.7331, 0.8487, 0.7282, 0.8544, 0.8003, 0.851, 0.7954, 0.8543, 0.7954, 0.8658, 0.7959, 0.8555, 0.7959, 0.0, 0.0, 0.8299, 0.7799, 0.8284, 0.7803, 0.8279, 0.7802, 0.8388, 0.667, 0.8403, 0.6674, 0.8383, 0.6671, 0.801, 0.6674, 0.8025, 0.667, 0.803, 0.6671, 0.778, 0.6674, 0.7765, 0.667, 0.7785, 0.6673, 0.9168, 0.3734, 0.9141, 0.2198, 0.9168, 0.2198, 0.8327, 0.2089, 0.829, 0.0005571, 0.8327, 0.0005584, 0.9249, 0.6631, 0.9222, 0.5095, 0.9249, 0.5095, 0.9326, 0.1541, 0.9299, 0.0005735, 0.9326, 0.0005571, 0.8457, 0.4282, 0.842, 0.2198, 0.8457, 0.2198, 0.9364, 0.1541, 0.9337, 0.0005735, 0.9364, 0.0005571, 0.8566, 0.8247, 0.8517, 0.8214, 0.8566, 0.8215, 0.8566, 0.8083, 0.8604, 0.8132, 0.8571, 0.8132, 0.845, 0.8575, 0.8412, 0.8624, 0.8417, 0.8575, 0.8502, 0.7756, 0.8468, 0.7708, 0.8501, 0.7708, 0.8306, 0.7472, 0.8291, 0.7475, 0.8286, 0.7474, 0.8437, 0.667, 0.8452, 0.6674, 0.8432, 0.6671, 0.8059, 0.6674, 0.8074, 0.667, 0.8079, 0.6671, 0.7486, 0.6674, 0.7472, 0.667, 0.7491, 0.6673, 0.9211, 0.6631, 0.9184, 0.5095, 0.9211, 0.5095, 0.8311, 0.4282, 0.8274, 0.2198, 0.8311, 0.2198, 0.925, 0.1541, 0.9223, 0.0005735, 0.925, 0.0005571, 0.932, 0.3734, 0.9293, 0.2198, 0.932, 0.2198, 0.8505, 0.4282, 0.8468, 0.2198, 0.8505, 0.2198, 0.9363, 0.6631, 0.9336, 0.5095, 0.9363, 0.5095, 0.8577, 0.6765, 0.8528, 0.6731, 0.8577, 0.6732, 0.8555, 0.8019, 0.8593, 0.8067, 0.856, 0.8067, 0.852, 0.7176, 0.8482, 0.7225, 0.8487, 0.7176, 0.8502, 0.7562, 0.8468, 0.7513, 0.8501, 0.7513, 0.8241, 0.7759, 0.8226, 0.7763, 0.8222, 0.7762, 0.849, 0.746, 0.8505, 0.7464, 0.8485, 0.7461, 0.824, 0.7519, 0.8254, 0.7515, 0.8259, 0.7516, 0.7731, 0.6674, 0.7716, 0.667, 0.7736, 0.6673, 0.9054, 0.3734, 0.9027, 0.2198, 0.9054, 0.2198, 0.857, 0.2089, 0.8532, 0.0005571, 0.857, 0.0005571, 0.8906, 0.1541, 0.888, 0.0005726, 0.8907, 0.0005571, 0.8791, 0.1541, 0.8765, 0.0005726, 0.8792, 0.0005571, 0.8747, 0.4282, 0.871, 0.2198, 0.8747, 0.2198, 0.9016, 0.3734, 0.8989, 0.2198, 0.9016, 0.2198, 0.854, 0.8361, 0.8491, 0.8327, 0.854, 0.8328, 0.8551, 0.8327, 0.8588, 0.8376, 0.8555, 0.8376, 0.8188, 0.8596, 0.8151, 0.8644, 0.8155, 0.8596, 0.8554, 0.4406, 0.852, 0.4357, 0.8553, 0.4357, 0.8293, 0.4408, 0.8278, 0.4412, 0.8273, 0.4411, 0.8339, 0.667, 0.8354, 0.6674, 0.8334, 0.6671, 0.7912, 0.6674, 0.7927, 0.667, 0.7932, 0.6671, 0.7682, 0.6674, 0.7668, 0.667, 0.7687, 0.6673, 0.913, 0.3734, 0.9103, 0.2198, 0.913, 0.2198, 0.8521, 0.2089, 0.8484, 0.0005571, 0.8521, 0.0005571, 0.8977, 0.3734, 0.8951, 0.2198, 0.8978, 0.2198, 0.8823, 0.3734, 0.8797, 0.2198, 0.8824, 0.2198, 0.8618, 0.2089, 0.8581, 0.0005571, 0.8618, 0.0005571, 0.9022, 0.1541, 0.8996, 0.0005726, 0.9022, 0.0005571, 0.8596, 0.7434, 0.8547, 0.74, 0.8596, 0.7401, 0.8565, 0.4297, 0.8602, 0.4346, 0.857, 0.4346, 0.8505, 0.2105, 0.8467, 0.2154, 0.8472, 0.2105, 0.8502, 0.7449, 0.8468, 0.74, 0.8501, 0.74, 0.8256, 0.667, 0.8242, 0.6674, 0.8237, 0.6673, 0.8486, 0.667, 0.8501, 0.6674, 0.8481, 0.6671, 0.8157, 0.6674, 0.8172, 0.667, 0.8177, 0.6671, 0.7535, 0.6674, 0.7521, 0.667, 0.754, 0.6673, 0.9098, 0.1541, 0.9071, 0.0005736, 0.9098, 0.0005571, 0.8554, 0.4282, 0.8516, 0.2198, 0.8554, 0.2198, 0.89, 0.3734, 0.8874, 0.2198, 0.8901, 0.2198, 0.8829, 0.1541, 0.8803, 0.0005726, 0.883, 0.0005571, 0.8602, 0.4282, 0.8565, 0.2198, 0.8602, 0.2198, 0.8983, 0.1541, 0.8957, 0.0005726, 0.8984, 0.0005571, 0.8506, 0.8247, 0.8458, 0.8214, 0.8506, 0.8215, 0.8566, 0.8143, 0.8604, 0.8191, 0.8571, 0.8191, 0.8563, 0.8569, 0.8525, 0.8618, 0.853, 0.8569, 0.8502, 0.7687, 0.8468, 0.7638, 0.8501, 0.7638, 0.8332, 0.8199, 0.8318, 0.8202, 0.8313, 0.8201, 0.843, 0.7799, 0.8445, 0.7803, 0.8426, 0.78, 0.7961, 0.6674, 0.7976, 0.667, 0.7981, 0.6671, 0.7633, 0.6674, 0.7619, 0.667, 0.7638, 0.6673, 0.9136, 0.0005571, 0.9109, 0.1541, 0.9109, 0.0005735, 0.836, 0.2198, 0.8323, 0.4282, 0.8323, 0.2198, 0.9212, 0.1541, 0.9185, 0.0005735, 0.9212, 0.0005571, 0.9287, 0.5095, 0.926, 0.6631, 0.926, 0.5095, 0.8409, 0.4282, 0.8372, 0.2198, 0.8409, 0.2198, 0.9358, 0.3734, 0.9331, 0.2198, 0.9358, 0.2198, 0.8574, 0.849, 0.8525, 0.8456, 0.8574, 0.8457, 0.8573, 0.7513, 0.861, 0.7562, 0.8577, 0.7562, 0.8302, 0.8536, 0.8264, 0.8585, 0.8269, 0.8536, 0.8554, 0.4346, 0.852, 0.4297, 0.8553, 0.4297, 0.8305, 0.667, 0.829, 0.6674, 0.8286, 0.6673, 0.8479, 0.7799, 0.8494, 0.7803, 0.8474, 0.78, 0.8108, 0.6674, 0.8123, 0.667, 0.8128, 0.6671, 0.7584, 0.6674, 0.757, 0.667, 0.7589, 0.6673, 0.9206, 0.3734, 0.9179, 0.2198, 0.9206, 0.2198, 0.8376, 0.2089, 0.8339, 0.0005571, 0.8376, 0.0005584, 0.9282, 0.3734, 0.9255, 0.2198, 0.9282, 0.2198, 0.9325, 0.6631, 0.9298, 0.5095, 0.9325, 0.5095, 0.8473, 0.2089, 0.8436, 0.0005571, 0.8473, 0.0005571, 0.9396, 0.3734, 0.9369, 0.2198, 0.9396, 0.2198, 0.857, 0.6914, 0.8521, 0.6881, 0.857, 0.6882, 0.8573, 0.7627, 0.861, 0.7675, 0.8577, 0.7675, 0.845, 0.8516, 0.8412, 0.8564, 0.8417, 0.8516, 0.8502, 0.7627, 0.8468, 0.7578, 0.8501, 0.7578, 0.8521, 0.6881, 0.8399, 0.7627, 0.0, 0.0, 0.8502, 0.7627, 0.8675, 0.7627, 0.0, 0.0, 0.8502, 0.7627, 0.0, 0.0, 0.8399, 0.7627, 0.8675, 0.7627, 0.8521, 0.6881, 0.0, 0.0, 0.8284, 0.8199, 0.8269, 0.8202, 0.8264, 0.8201, 0.8511, 0.8197, 0.8526, 0.82, 0.8506, 0.8198, 0.8206, 0.6674, 0.8221, 0.667, 0.8226, 0.6671, 0.7437, 0.6674, 0.7423, 0.667, 0.7442, 0.6673, 0.8482, 0.7331, 0.8658, 0.7959, 0.0, 0.0, 0.8442, 0.8003, 0.8482, 0.7331, 0.0, 0.0, 0.8555, 0.7959, 0.8442, 0.8003, 0.0, 0.0, 0.8513, 0.7638, 0.8513, 0.774, 0.0, 0.0, 0.8653, 0.8387, 0.8513, 0.7638, 0.0, 0.0, 0.8151, 0.8585, 0.8653, 0.8387, 0.0, 0.0, 0.8513, 0.774, 0.8151, 0.8585, 0.0, 0.0, 0.8451, 0.4406, 0.8554, 0.4406, 0.0, 0.0, 0.8554, 0.4406, 0.8253, 0.8644, 0.0, 0.0, 0.8253, 0.8644, 0.8551, 0.8327, 0.0, 0.0, 0.8551, 0.8327, 0.8451, 0.4406, 0.0, 0.0, 0.8667, 0.4297, 0.8565, 0.4297, 0.0, 0.0, 0.8467, 0.2154, 0.8667, 0.4297, 0.0, 0.0, 0.8399, 0.7449, 0.8467, 0.2154, 0.0, 0.0, 0.8565, 0.4297, 0.8399, 0.7449, 0.0, 0.0, 0.8658, 0.8019, 0.8555, 0.8019, 0.0, 0.0, 0.8482, 0.7225, 0.8658, 0.8019, 0.0, 0.0, 0.8399, 0.7562, 0.8482, 0.7225, 0.0, 0.0, 0.8555, 0.8019, 0.8399, 0.7562, 0.0, 0.0, 0.8669, 0.8083, 0.8566, 0.8083, 0.0, 0.0, 0.8412, 0.8624, 0.8669, 0.8083, 0.0, 0.0, 0.8399, 0.7756, 0.8412, 0.8624, 0.0, 0.0, 0.8566, 0.8083, 0.8399, 0.7756, 0.0, 0.0, 0.8525, 0.8456, 0.8525, 0.8558, 0.0, 0.0, 0.8675, 0.7513, 0.8525, 0.8456, 0.0, 0.0, 0.8264, 0.8585, 0.8675, 0.7513, 0.0, 0.0, 0.8525, 0.8558, 0.8264, 0.8585, 0.0, 0.0, 0.8669, 0.8143, 0.8566, 0.8143, 0.0, 0.0, 0.8525, 0.8618, 0.8669, 0.8143, 0.0, 0.0, 0.8566, 0.8143, 0.8458, 0.8316, 0.0, 0.0, 0.8458, 0.8316, 0.8525, 0.8618, 0.0, 0.0, 0.8108, 0.7142, 0.9387, 0.7142, 0.9386, 0.7165, 0.8401, 0.8498, 0.8151, 0.8498, 0.8151, 0.8483, 0.9386, 0.7131, 0.8108, 0.7131, 0.8108, 0.7109, 0.9173, 0.6402, 0.9173, 0.6652, 0.7356, 0.6652, 0.9173, 0.5345, 0.7356, 0.5345, 0.7356, 0.5095, 0.8108, 0.7042, 0.9387, 0.7042, 0.9386, 0.7064, 0.8401, 0.8525, 0.8151, 0.8525, 0.8151, 0.8509, 0.9386, 0.7031, 0.8108, 0.7031, 0.8108, 0.7009, 0.9173, 0.6141, 0.9173, 0.6391, 0.7356, 0.6391, 0.9173, 0.5607, 0.7356, 0.5607, 0.7356, 0.5356, 0.7899, 0.4473, 0.9178, 0.4473, 0.9177, 0.4495, 0.8491, 0.2187, 0.824, 0.2187, 0.824, 0.2171, 0.9386, 0.7098, 0.8108, 0.7098, 0.8108, 0.7076, 0.9173, 0.5879, 0.9173, 0.613, 0.7356, 0.613, 0.9173, 0.5868, 0.7356, 0.5868, 0.7356, 0.5618, 0.9092, 0.3734, 0.9065, 0.3734, 0.9065, 0.2198, 0.8715, 0.2089, 0.8677, 0.2089, 0.8677, 0.0005571, 0.8868, 0.1541, 0.8841, 0.1541, 0.8842, 0.0005726, 0.8753, 0.1541, 0.8726, 0.1541, 0.8726, 0.0005726, 0.865, 0.4282, 0.8613, 0.4282, 0.8613, 0.2198, 0.8945, 0.1541, 0.8918, 0.1541, 0.8919, 0.0005726, 0.8562, 0.7547, 0.8513, 0.7616, 0.8513, 0.7513, 0.8565, 0.4358, 0.8667, 0.4358, 0.8602, 0.4406, 0.8302, 0.8596, 0.8366, 0.8644, 0.8264, 0.8644, 0.8544, 0.8067, 0.8442, 0.8067, 0.851, 0.8019, 0.8347, 0.7799, 0.8366, 0.7803, 0.8333, 0.7803, 0.8382, 0.7799, 0.8414, 0.7799, 0.8396, 0.7803, 0.824, 0.7778, 0.8222, 0.7774, 0.8254, 0.7774, 0.7829, 0.6674, 0.7796, 0.6674, 0.7814, 0.667, 0.906, 0.1541, 0.9034, 0.1541, 0.9034, 0.0005736, 0.8666, 0.2089, 0.8629, 0.2089, 0.8629, 0.0005571, 0.8862, 0.3734, 0.8835, 0.3734, 0.8836, 0.2198, 0.8785, 0.3734, 0.8758, 0.3734, 0.8759, 0.2198, 0.8699, 0.4282, 0.8661, 0.4282, 0.8661, 0.2198, 0.8939, 0.3734, 0.8912, 0.3734, 0.8913, 0.2198, 0.8562, 0.7672, 0.8513, 0.774, 0.8513, 0.7638, 0.8551, 0.8387, 0.8653, 0.8387, 0.8588, 0.8436, 0.8188, 0.8536, 0.8253, 0.8585, 0.8151, 0.8585, 0.8514, 0.8504, 0.8412, 0.8504, 0.848, 0.8456, 0.8284, 0.8184, 0.8302, 0.8188, 0.8269, 0.8188, 0.834, 0.7472, 0.8373, 0.7472, 0.8354, 0.7475, 0.7863, 0.6674, 0.7845, 0.667, 0.7878, 0.667, 0.7388, 0.6674, 0.7356, 0.6674, 0.7374, 0.667, 0.9174, 0.1541, 0.9147, 0.1541, 0.9147, 0.0005735, 0.8278, 0.2089, 0.824, 0.2089, 0.8241, 0.0005571, 0.9244, 0.3734, 0.9217, 0.3734, 0.9217, 0.2198, 0.9288, 0.1541, 0.9261, 0.1541, 0.9261, 0.0005735, 0.8425, 0.2089, 0.8388, 0.2089, 0.8388, 0.0005571, 0.9401, 0.6631, 0.9374, 0.6631, 0.9374, 0.5095, 0.8555, 0.8117, 0.8506, 0.8185, 0.8506, 0.8083, 0.8555, 0.7959, 0.8658, 0.7959, 0.8593, 0.8007, 0.852, 0.7282, 0.8585, 0.7331, 0.8482, 0.7331, 0.8544, 0.8003, 0.8442, 0.8003, 0.851, 0.7954, 0.8299, 0.7799, 0.8317, 0.7803, 0.8284, 0.7803, 0.8388, 0.667, 0.8421, 0.667, 0.8403, 0.6674, 0.801, 0.6674, 0.7992, 0.667, 0.8025, 0.667, 0.778, 0.6674, 0.7747, 0.6674, 0.7765, 0.667, 0.9168, 0.3734, 0.9141, 0.3734, 0.9141, 0.2198, 0.8327, 0.2089, 0.8289, 0.2089, 0.829, 0.0005571, 0.9249, 0.6631, 0.9222, 0.6631, 0.9222, 0.5095, 0.9326, 0.1541, 0.9299, 0.1541, 0.9299, 0.0005735, 0.8457, 0.4282, 0.842, 0.4282, 0.842, 0.2198, 0.9364, 0.1541, 0.9337, 0.1541, 0.9337, 0.0005735, 0.8566, 0.8247, 0.8517, 0.8316, 0.8517, 0.8214, 0.8566, 0.8083, 0.8669, 0.8083, 0.8604, 0.8132, 0.845, 0.8575, 0.8514, 0.8624, 0.8412, 0.8624, 0.8502, 0.7756, 0.8399, 0.7756, 0.8468, 0.7708, 0.8306, 0.7472, 0.8324, 0.7475, 0.8291, 0.7475, 0.8437, 0.667, 0.847, 0.667, 0.8452, 0.6674, 0.8059, 0.6674, 0.8041, 0.667, 0.8074, 0.667, 0.7486, 0.6674, 0.7453, 0.6674, 0.7472, 0.667, 0.9211, 0.6631, 0.9184, 0.6631, 0.9184, 0.5095, 0.8311, 0.4282, 0.8273, 0.4282, 0.8274, 0.2198, 0.925, 0.1541, 0.9223, 0.1541, 0.9223, 0.0005735, 0.932, 0.3734, 0.9293, 0.3734, 0.9293, 0.2198, 0.8505, 0.4282, 0.8468, 0.4282, 0.8468, 0.2198, 0.9363, 0.6631, 0.9336, 0.6631, 0.9336, 0.5095, 0.8577, 0.6765, 0.8528, 0.6834, 0.8528, 0.6731, 0.8555, 0.8019, 0.8658, 0.8019, 0.8593, 0.8067, 0.852, 0.7176, 0.8585, 0.7225, 0.8482, 0.7225, 0.8502, 0.7562, 0.8399, 0.7562, 0.8468, 0.7513, 0.8241, 0.7759, 0.8259, 0.7763, 0.8226, 0.7763, 0.849, 0.746, 0.8523, 0.746, 0.8505, 0.7464, 0.824, 0.7519, 0.8222, 0.7515, 0.8254, 0.7515, 0.7731, 0.6674, 0.7698, 0.6674, 0.7716, 0.667, 0.9054, 0.3734, 0.9027, 0.3734, 0.9027, 0.2198, 0.857, 0.2089, 0.8532, 0.2089, 0.8532, 0.0005571, 0.8906, 0.1541, 0.888, 0.1541, 0.888, 0.0005726, 0.8791, 0.1541, 0.8764, 0.1541, 0.8765, 0.0005726, 0.8747, 0.4282, 0.871, 0.4282, 0.871, 0.2198, 0.9016, 0.3734, 0.8989, 0.3734, 0.8989, 0.2198, 0.854, 0.8361, 0.8491, 0.843, 0.8491, 0.8327, 0.8551, 0.8327, 0.8653, 0.8327, 0.8588, 0.8376, 0.8188, 0.8596, 0.8253, 0.8644, 0.8151, 0.8644, 0.8554, 0.4406, 0.8451, 0.4406, 0.852, 0.4357, 0.8293, 0.4408, 0.8311, 0.4412, 0.8278, 0.4412, 0.8339, 0.667, 0.8372, 0.667, 0.8354, 0.6674, 0.7912, 0.6674, 0.7894, 0.667, 0.7927, 0.667, 0.7682, 0.6674, 0.7649, 0.6674, 0.7668, 0.667, 0.913, 0.3734, 0.9103, 0.3734, 0.9103, 0.2198, 0.8521, 0.2089, 0.8484, 0.2089, 0.8484, 0.0005571, 0.8977, 0.3734, 0.895, 0.3734, 0.8951, 0.2198, 0.8823, 0.3734, 0.8797, 0.3734, 0.8797, 0.2198, 0.8618, 0.2089, 0.8581, 0.2089, 0.8581, 0.0005571, 0.9022, 0.1541, 0.8995, 0.1541, 0.8996, 0.0005726, 0.8596, 0.7434, 0.8547, 0.7502, 0.8547, 0.74, 0.8565, 0.4297, 0.8667, 0.4297, 0.8602, 0.4346, 0.8505, 0.2105, 0.857, 0.2154, 0.8467, 0.2154, 0.8502, 0.7449, 0.8399, 0.7449, 0.8468, 0.74, 0.8256, 0.667, 0.8274, 0.6674, 0.8242, 0.6674, 0.8486, 0.667, 0.8519, 0.667, 0.8501, 0.6674, 0.8157, 0.6674, 0.8139, 0.667, 0.8172, 0.667, 0.7535, 0.6674, 0.7502, 0.6674, 0.7521, 0.667, 0.9098, 0.1541, 0.9071, 0.1541, 0.9071, 0.0005736, 0.8554, 0.4282, 0.8516, 0.4282, 0.8516, 0.2198, 0.89, 0.3734, 0.8873, 0.3734, 0.8874, 0.2198, 0.8829, 0.1541, 0.8803, 0.1541, 0.8803, 0.0005726, 0.8602, 0.4282, 0.8565, 0.4282, 0.8565, 0.2198, 0.8983, 0.1541, 0.8957, 0.1541, 0.8957, 0.0005726, 0.8506, 0.8247, 0.8458, 0.8316, 0.8458, 0.8214, 0.8566, 0.8143, 0.8669, 0.8143, 0.8604, 0.8191, 0.8563, 0.8569, 0.8628, 0.8618, 0.8525, 0.8618, 0.8502, 0.7687, 0.8399, 0.7687, 0.8468, 0.7638, 0.8332, 0.8199, 0.8351, 0.8202, 0.8318, 0.8202, 0.843, 0.7799, 0.8463, 0.7799, 0.8445, 0.7803, 0.7961, 0.6674, 0.7943, 0.667, 0.7976, 0.667, 0.7633, 0.6674, 0.76, 0.6674, 0.7619, 0.667, 0.9136, 0.0005571, 0.9136, 0.1541, 0.9109, 0.1541, 0.836, 0.2198, 0.836, 0.4282, 0.8323, 0.4282, 0.9212, 0.1541, 0.9185, 0.1541, 0.9185, 0.0005735, 0.9287, 0.5095, 0.9287, 0.6631, 0.926, 0.6631, 0.8409, 0.4282, 0.8372, 0.4282, 0.8372, 0.2198, 0.9358, 0.3734, 0.9331, 0.3734, 0.9331, 0.2198, 0.8574, 0.849, 0.8525, 0.8558, 0.8525, 0.8456, 0.8573, 0.7513, 0.8675, 0.7513, 0.861, 0.7562, 0.8302, 0.8536, 0.8366, 0.8585, 0.8264, 0.8585, 0.8554, 0.4346, 0.8451, 0.4346, 0.852, 0.4297, 0.8305, 0.667, 0.8323, 0.6674, 0.829, 0.6674, 0.8479, 0.7799, 0.8512, 0.7799, 0.8494, 0.7803, 0.8108, 0.6674, 0.809, 0.667, 0.8123, 0.667, 0.7584, 0.6674, 0.7551, 0.6674, 0.757, 0.667, 0.9206, 0.3734, 0.9179, 0.3734, 0.9179, 0.2198, 0.8376, 0.2089, 0.8338, 0.2089, 0.8339, 0.0005571, 0.9282, 0.3734, 0.9255, 0.3734, 0.9255, 0.2198, 0.9325, 0.6631, 0.9298, 0.6631, 0.9298, 0.5095, 0.8473, 0.2089, 0.8436, 0.2089, 0.8436, 0.0005571, 0.9396, 0.3734, 0.9369, 0.3734, 0.9369, 0.2198, 0.857, 0.6914, 0.8521, 0.6983, 0.8521, 0.6881, 0.8573, 0.7627, 0.8675, 0.7627, 0.861, 0.7675, 0.845, 0.8516, 0.8514, 0.8564, 0.8412, 0.8564, 0.8502, 0.7627, 0.8399, 0.7627, 0.8468, 0.7578, 0.8284, 0.8199, 0.8302, 0.8202, 0.8269, 0.8202, 0.8511, 0.8197, 0.8544, 0.8197, 0.8526, 0.82, 0.8206, 0.6674, 0.8188, 0.667, 0.8221, 0.667, 0.7437, 0.6674, 0.7404, 0.6674, 0.7423, 0.667])
me_muro.materials.append(mat_material_cimento_rosa)
me_muro.materials.append(mat_material_cimento_branco)
me_muro.materials.append(mat_material_ferro)
me_muro.use_remesh_preserve_volume = False
me_muro.use_remesh_preserve_attributes = False
me_muro.use_mirror_vertex_groups = False
me_muro.update()

# ---- objects
ob_muro = bpy.data.objects.new('Muro', me_muro)
ob_lamp = bpy.data.objects.new('Lamp', light_lamp)
ob_camera = bpy.data.objects.new('Camera', cam_camera)

# ---- transforms, parenting, visibility, modifiers, constraints
ob_muro.location = (0.0, 0.0, 0.0)
ob_muro.scale = (1.0, 0.2079, 0.7547)
ob_muro.lineart.crease_threshold = 0.0
ob_lamp.location = (4.076, 1.005, 5.904)
ob_lamp.rotation_euler = (0.6503, 0.05522, 1.866)
ob_lamp.lock_rotations_4d = False
ob_lamp.empty_display_type = 'ARROWS'
ob_lamp.color = (0.0, 0.0, 0.0, 0.0)
ob_lamp.lineart.crease_threshold = 0.0
ob_camera.location = (7.481, -6.508, 5.344)
ob_camera.rotation_euler = (1.109, 0.0, 0.8149)
ob_camera.lock_rotations_4d = False
ob_camera.empty_display_type = 'ARROWS'
ob_camera.color = (0.0, 0.0, 0.0, 0.0)
ob_camera.display_type = 'WIRE'
ob_camera.lineart.crease_threshold = 0.0

# ---- collection membership
col_collection_1.objects.link(ob_muro)
col_collection_1.objects.link(ob_lamp)
col_collection_1.objects.link(ob_camera)

# ---- scene / render settings (as saved in the file)
scene.camera = ob_camera
scene.frame_start = 1; scene.frame_end = 250; scene.frame_set(1)
scene.render.engine = 'BLENDER_EEVEE_NEXT'
scene.render.resolution_percentage = 50
scene.render.dither_intensity = 0.0
scene.cycles.use_denoising = False
scene.cycles.samples = 128
scene.cycles.sampling_pattern = 'TABULATED_SOBOL'
scene.cycles.use_adaptive_sampling = False
scene.cycles.use_light_tree = False
scene.cycles.blur_glossy = 0.0
scene.cycles.sample_clamp_indirect = 0.0
scene.view_settings.view_transform = 'Standard'
bpy.context.view_layer.update()
